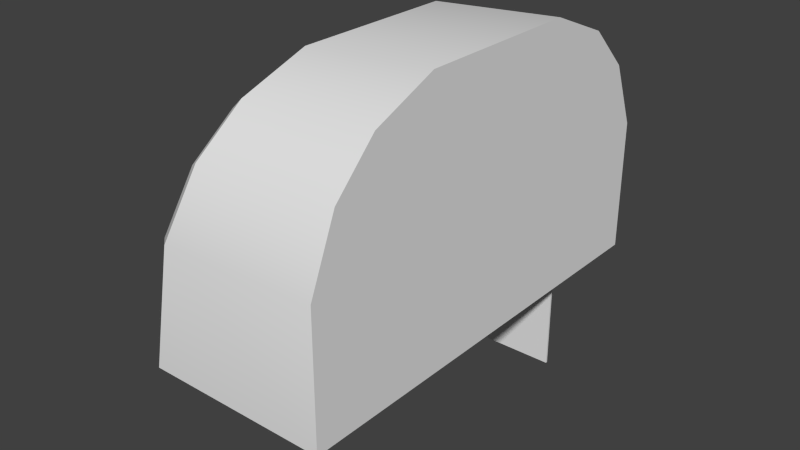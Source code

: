# Source: ToiletPaperDispenser.blend  (saved by Blender 2.70.0; exported with 4.5.12 LTS)
import bpy
from mathutils import Matrix  # noqa: F401  (used for matrix-valued properties, if any)

bpy.ops.wm.read_factory_settings(use_empty=True)
scene = bpy.context.scene
scene.name = 'Scene'

# ---- collections
col_collection_1 = bpy.data.collections.new('Collection 1'); scene.collection.children.link(col_collection_1)

# ---- materials (node trees are filled in below, after node groups)
mat_default = bpy.data.materials.new('Default')
mat_default.alpha_threshold = 0.0
mat_default.use_transparent_shadow = False
mat_default.roughness = 0.5
mat_default.line_color = (0.0, 0.0, 0.0, 1.0)

# ---- material node trees

# ---- world
world_world = bpy.data.worlds.new('World'); scene.world = world_world
world_world.color = (0.05088, 0.05088, 0.05088)
world_world.use_sun_shadow = False
world_world.sun_shadow_jitter_overblur = 0.0
world_world.cycles.sampling_method = 'MANUAL'
world_world.cycles.sample_map_resolution = 256

# ---- meshes
me_toiletpaperholder01_001 = bpy.data.meshes.new('ToiletPaperHolder01.001')
me_toiletpaperholder01_001.from_pydata([(-0.02533, 0.01688, -0.1207), (-0.02533, -0.09618, -0.1207), (-0.1384, -0.09618, -0.1207), (-0.1384, 0.01688, -0.1207), (-0.02533, -0.09618, -0.1191), (-0.02533, 0.01688, -0.1191), (-0.1384, 0.01688, -0.1191), (-0.1384, -0.09618, -0.1191)], [], [(0, 1, 2, 3), (4, 5, 6, 7), (4, 7, 2, 1), (5, 4, 1, 0), (6, 5, 0, 3), (7, 6, 3, 2)])
me_toiletpaperholder01_001.polygons.foreach_set('use_smooth', [True] * 6)
_uv = me_toiletpaperholder01_001.uv_layers.new(name='UVMap')
_uv.uv.foreach_set('vector', [0.995, 0.995, 0.995, 0.995, 0.00495, 0.995, 0.00495, 0.995, 0.995, 0.00495, 0.995, 0.00495, 0.00495, 0.00495, 0.00495, 0.00495, 0.995, 0.00495, 0.00495, 0.00495, 0.00495, 0.995, 0.995, 0.995, 0.995, 0.00495, 0.995, 0.00495, 0.995, 0.995, 0.995, 0.995, 0.00495, 0.00495, 0.995, 0.00495, 0.995, 0.995, 0.00495, 0.995, 0.00495, 0.00495, 0.00495, 0.00495, 0.00495, 0.995, 0.00495, 0.995])
me_toiletpaperholder01_001.materials.append(mat_default)
me_toiletpaperholder01_001.use_remesh_preserve_volume = False
me_toiletpaperholder01_001.use_remesh_preserve_attributes = False
me_toiletpaperholder01_001.use_mirror_vertex_groups = False
me_toiletpaperholder01_001.update()
me_toiletpaperholder01 = bpy.data.meshes.new('ToiletPaperHolder01')
me_toiletpaperholder01.from_pydata([(-0.003241, 0.1084, -0.1792), (-0.003241, 5.4e-05, -0.1792), (-0.1531, 5.4e-05, -0.1792), (-0.1321, 0.1028, -0.1792), (-0.003241, 5.4e-05, 0.1792), (-0.003241, 0.1084, 0.1792), (-0.1321, 0.1028, 0.1792), (-0.1531, 5.4e-05, 0.1792), (-0.003241, 0.2191, 0.06852), (-0.003241, 0.1969, 0.1221), (-0.003241, 0.162, 0.157), (-0.003241, 0.162, -0.157), (-0.003241, 0.1969, -0.1221), (-0.003241, 0.2191, -0.06852), (-0.1095, 0.2112, 0.06852), (-0.1095, 0.2112, -0.06852), (-0.1701, 0.001455, 0.1644), (-0.1509, 0.09576, 0.1644), (-0.1509, 0.09576, -0.1644), (-0.1701, 0.001455, -0.1644), (-0.114, 0.1895, -0.1221), (-0.1212, 0.1553, -0.157), (-0.114, 0.1895, 0.1221), (-0.1212, 0.1553, 0.157), (-0.1342, 0.1753, 0.112), (-0.13, 0.1952, 0.06286), (-0.13, 0.1952, -0.06286), (-0.1342, 0.1753, -0.112), (-0.1408, 0.1439, -0.144), (-0.1408, 0.1439, 0.144)], [], [(0, 1, 2, 3), (4, 5, 6, 7), (4, 7, 2, 1), (14, 8, 13, 15), (16, 17, 18, 19), (20, 12, 11, 21), (9, 22, 23, 10), (0, 3, 21, 11), (12, 20, 15, 13), (10, 23, 6, 5), (22, 9, 8, 14), (24, 25, 26, 27), (24, 27, 28, 29), (29, 28, 18, 17), (7, 6, 17, 16), (3, 2, 19, 18), (2, 7, 16, 19), (22, 14, 25, 24), (14, 15, 26, 25), (15, 20, 27, 26), (20, 21, 28, 27), (23, 22, 24, 29), (21, 3, 18, 28), (6, 23, 29, 17), (10, 5, 4, 1, 0, 11, 12, 13, 8, 9)])
me_toiletpaperholder01.polygons.foreach_set('use_smooth', [True] * 25)
_uv = me_toiletpaperholder01.uv_layers.new(name='UVMap')
_uv.uv.foreach_set('vector', [0.1211, 0.3073, 0.1485, 0.3073, 0.1485, 0.3452, 0.1225, 0.3399, 0.08992, 0.3073, 0.1173, 0.3073, 0.1159, 0.3399, 0.08992, 0.3452, 0.1434, 0.2094, 0.1812, 0.2094, 0.1812, 0.2999, 0.1434, 0.2999, 0.1522, 0.3073, 0.1791, 0.3073, 0.1791, 0.3419, 0.1522, 0.3419, 0.2092, 0.2094, 0.2336, 0.2094, 0.2336, 0.2925, 0.2092, 0.2925, 0.2587, 0.3097, 0.2587, 0.3377, 0.2462, 0.3371, 0.2464, 0.3073, 0.2424, 0.3073, 0.2424, 0.3353, 0.2302, 0.3377, 0.23, 0.3079, 0.1932, 0.3399, 0.1936, 0.3073, 0.2078, 0.3108, 0.2078, 0.3406, 0.09755, 0.3637, 0.09755, 0.3918, 0.08298, 0.3902, 0.08291, 0.3633, 0.2262, 0.3073, 0.2262, 0.3371, 0.212, 0.3406, 0.2116, 0.3081, 0.07915, 0.3633, 0.07915, 0.3914, 0.06451, 0.3918, 0.06459, 0.3648, 0.08617, 0.3073, 0.08617, 0.3207, 0.07401, 0.3501, 0.06451, 0.3596, 0.2454, 0.2175, 0.2454, 0.2741, 0.2373, 0.2822, 0.2373, 0.2094, 0.2055, 0.2145, 0.2055, 0.2873, 0.193, 0.2925, 0.193, 0.2094, 0.107, 0.3638, 0.107, 0.3904, 0.1013, 0.3876, 0.1013, 0.3633, 0.1164, 0.3633, 0.1164, 0.3898, 0.1107, 0.3904, 0.1107, 0.366, 0.1893, 0.2094, 0.1893, 0.2999, 0.185, 0.2962, 0.185, 0.2131, 0.1468, 0.3633, 0.1468, 0.378, 0.1401, 0.3774, 0.1401, 0.3639, 0.09729, 0.2851, 0.09729, 0.3198, 0.09071, 0.3183, 0.09071, 0.2866, 0.1572, 0.3633, 0.1572, 0.378, 0.1505, 0.3774, 0.1505, 0.3639, 0.1676, 0.3633, 0.1676, 0.3758, 0.161, 0.3762, 0.161, 0.3647, 0.1779, 0.3637, 0.1779, 0.3762, 0.1713, 0.3748, 0.1713, 0.3633, 0.1264, 0.3633, 0.1264, 0.378, 0.1202, 0.3791, 0.1202, 0.3656, 0.1363, 0.3644, 0.1363, 0.3791, 0.1301, 0.3768, 0.1301, 0.3633, 0.1348, 0.2827, 0.1245, 0.2931, 0.09917, 0.3035, 0.06451, 0.2199, 0.08981, 0.2094, 0.1045, 0.2094, 0.116, 0.2142, 0.1263, 0.2245, 0.1396, 0.2565, 0.1396, 0.2712])
me_toiletpaperholder01.materials.append(mat_default)
me_toiletpaperholder01.use_remesh_preserve_volume = False
me_toiletpaperholder01.use_remesh_preserve_attributes = False
me_toiletpaperholder01.use_mirror_vertex_groups = False
me_toiletpaperholder01.update()

# ---- objects
ob_toiletpaperholder01_001 = bpy.data.objects.new('ToiletPaperHolder01.001', me_toiletpaperholder01_001)
ob_toiletpaperholder01 = bpy.data.objects.new('ToiletPaperHolder01', me_toiletpaperholder01)

# ---- transforms, parenting, visibility, modifiers, constraints
ob_toiletpaperholder01_001.location = (0.0, 0.0, 0.0)
ob_toiletpaperholder01_001.rotation_euler = (1.571, -0.0, 0.0)
ob_toiletpaperholder01_001.lineart.crease_threshold = 0.0
_m = ob_toiletpaperholder01_001.modifiers.new('EdgeSplit', 'EDGE_SPLIT')
ob_toiletpaperholder01.location = (0.0, 0.0, 0.0)
ob_toiletpaperholder01.rotation_euler = (1.571, -0.0, 0.0)
ob_toiletpaperholder01.lineart.crease_threshold = 0.0
_m = ob_toiletpaperholder01.modifiers.new('EdgeSplit', 'EDGE_SPLIT')

# ---- collection membership
col_collection_1.objects.link(ob_toiletpaperholder01_001)
col_collection_1.objects.link(ob_toiletpaperholder01)

# ---- scene / render settings (as saved in the file)
scene.frame_start = 1; scene.frame_end = 250; scene.frame_set(1)
scene.render.engine = 'BLENDER_EEVEE_NEXT'
scene.render.resolution_percentage = 50
scene.render.dither_intensity = 0.0
scene.cycles.use_denoising = False
scene.cycles.samples = 10
scene.cycles.sampling_pattern = 'TABULATED_SOBOL'
scene.cycles.light_sampling_threshold = 0.0
scene.cycles.use_adaptive_sampling = False
scene.cycles.use_light_tree = False
scene.cycles.blur_glossy = 0.0
scene.cycles.volume_bounces = 1
scene.cycles.pixel_filter_type = 'GAUSSIAN'
scene.cycles.sample_clamp_indirect = 0.0
scene.view_settings.view_transform = 'Standard'
bpy.context.view_layer.update()

# ---- added for rendering (the .blend has no active camera and no usable light): camera, sun
cam_auto = bpy.data.cameras.new('AutoCamera')
cam_auto.lens = 50.0
cam_auto.sensor_width = 36.0
cam_auto.clip_end = 1000.0
ob_auto_camera = bpy.data.objects.new('AutoCamera', cam_auto)
scene.collection.objects.link(ob_auto_camera)
ob_auto_camera.location = (0.381159, -0.56142, 0.43574)
ob_auto_camera.rotation_euler = (1.09748, -7.21219e-08, 0.694738)
scene.camera = ob_auto_camera
light_auto_sun = bpy.data.lights.new('AutoSun', 'SUN')
light_auto_sun.energy = 3.0
light_auto_sun.angle = 0.0523599
ob_auto_sun = bpy.data.objects.new('AutoSun', light_auto_sun)
scene.collection.objects.link(ob_auto_sun)
ob_auto_sun.rotation_euler = (0.872665, 0.174533, 0.523599)
bpy.context.view_layer.update()
